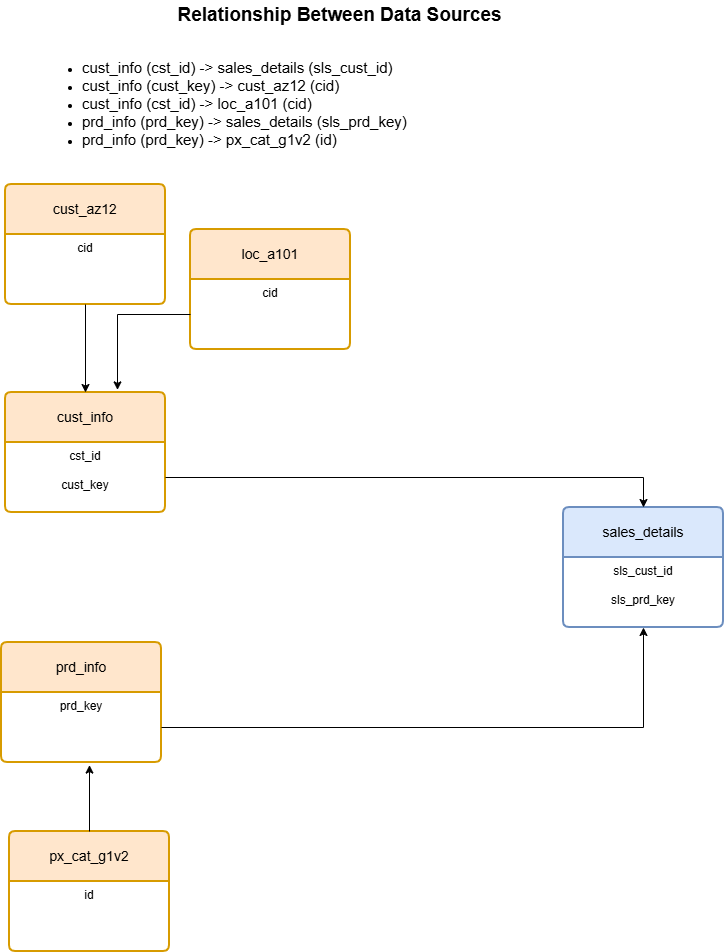

The diagram above was exported from draw.io. Its source (the exported page's mxGraphModel, read from the mxfile embedded in the PNG):
<mxGraphModel dx="1873" dy="1035" grid="0" gridSize="10" guides="1" tooltips="1" connect="1" arrows="1" fold="1" page="1" pageScale="1" pageWidth="1000" pageHeight="1100" background="#ffffff" math="0" shadow="0">
  <root>
    <mxCell id="0" />
    <mxCell id="1" parent="0" />
    <mxCell id="ZU9BQZBy7vGfVINASeM_-5" parent="1" style="swimlane;childLayout=stackLayout;horizontal=1;startSize=50;horizontalStack=0;rounded=1;fontSize=14;fontStyle=0;strokeWidth=2;resizeParent=0;resizeLast=1;shadow=0;dashed=0;align=center;arcSize=4;whiteSpace=wrap;html=1;fillColor=#ffe6cc;strokeColor=#d79b00;" value="cust_info" vertex="1">
      <mxGeometry height="120" width="160" x="143" y="420" as="geometry" />
    </mxCell>
    <mxCell id="ZU9BQZBy7vGfVINASeM_-6" parent="ZU9BQZBy7vGfVINASeM_-5" style="align=center;strokeColor=none;fillColor=none;spacingLeft=4;spacingRight=4;fontSize=12;verticalAlign=top;resizable=0;rotatable=0;part=1;html=1;whiteSpace=wrap;" value="&lt;div style=&quot;&quot;&gt;&lt;span style=&quot;background-color: transparent; color: light-dark(rgb(0, 0, 0), rgb(255, 255, 255));&quot;&gt;cst_id&lt;/span&gt;&lt;/div&gt;&lt;div style=&quot;&quot;&gt;&lt;span style=&quot;background-color: transparent; color: light-dark(rgb(0, 0, 0), rgb(255, 255, 255));&quot;&gt;&lt;br&gt;&lt;/span&gt;&lt;/div&gt;&lt;div style=&quot;&quot;&gt;&lt;span style=&quot;background-color: transparent; color: light-dark(rgb(0, 0, 0), rgb(255, 255, 255));&quot;&gt;cust_key&lt;/span&gt;&lt;/div&gt;" vertex="1">
      <mxGeometry height="70" width="160" y="50" as="geometry" />
    </mxCell>
    <mxCell id="ZU9BQZBy7vGfVINASeM_-10" parent="1" style="swimlane;childLayout=stackLayout;horizontal=1;startSize=50;horizontalStack=0;rounded=1;fontSize=14;fontStyle=0;strokeWidth=2;resizeParent=0;resizeLast=1;shadow=0;dashed=0;align=center;arcSize=4;whiteSpace=wrap;html=1;fillColor=#dae8fc;strokeColor=#6c8ebf;" value="sales_details" vertex="1">
      <mxGeometry height="120" width="160" x="701" y="535" as="geometry" />
    </mxCell>
    <mxCell id="ZU9BQZBy7vGfVINASeM_-11" parent="ZU9BQZBy7vGfVINASeM_-10" style="align=center;strokeColor=none;fillColor=none;spacingLeft=4;spacingRight=4;fontSize=12;verticalAlign=top;resizable=0;rotatable=0;part=1;html=1;whiteSpace=wrap;" value="sls_cust_id&lt;div&gt;&lt;br&gt;&lt;/div&gt;&lt;div&gt;sls_prd_key&lt;/div&gt;" vertex="1">
      <mxGeometry height="70" width="160" y="50" as="geometry" />
    </mxCell>
    <mxCell id="ZU9BQZBy7vGfVINASeM_-13" parent="1" style="swimlane;childLayout=stackLayout;horizontal=1;startSize=50;horizontalStack=0;rounded=1;fontSize=14;fontStyle=0;strokeWidth=2;resizeParent=0;resizeLast=1;shadow=0;dashed=0;align=center;arcSize=4;whiteSpace=wrap;html=1;fillColor=#ffe6cc;strokeColor=#d79b00;" value="prd_info" vertex="1">
      <mxGeometry height="120" width="160" x="139" y="670" as="geometry" />
    </mxCell>
    <mxCell id="ZU9BQZBy7vGfVINASeM_-14" parent="ZU9BQZBy7vGfVINASeM_-13" style="align=center;strokeColor=none;fillColor=none;spacingLeft=4;spacingRight=4;fontSize=12;verticalAlign=top;resizable=0;rotatable=0;part=1;html=1;whiteSpace=wrap;" value="&lt;div style=&quot;&quot;&gt;&lt;span style=&quot;background-color: transparent; color: light-dark(rgb(0, 0, 0), rgb(255, 255, 255));&quot;&gt;prd_key&lt;/span&gt;&lt;/div&gt;" vertex="1">
      <mxGeometry height="70" width="160" y="50" as="geometry" />
    </mxCell>
    <mxCell id="ZU9BQZBy7vGfVINASeM_-17" edge="1" parent="1" source="ZU9BQZBy7vGfVINASeM_-14" style="edgeStyle=orthogonalEdgeStyle;rounded=0;orthogonalLoop=1;jettySize=auto;html=1;entryX=0.5;entryY=1;entryDx=0;entryDy=0;" target="ZU9BQZBy7vGfVINASeM_-11">
      <mxGeometry relative="1" as="geometry" />
    </mxCell>
    <mxCell id="ZU9BQZBy7vGfVINASeM_-19" edge="1" parent="1" source="ZU9BQZBy7vGfVINASeM_-6" style="edgeStyle=orthogonalEdgeStyle;rounded=0;orthogonalLoop=1;jettySize=auto;html=1;entryX=0.5;entryY=0;entryDx=0;entryDy=0;" target="ZU9BQZBy7vGfVINASeM_-10">
      <mxGeometry relative="1" as="geometry" />
    </mxCell>
    <mxCell id="ZU9BQZBy7vGfVINASeM_-22" parent="1" style="swimlane;childLayout=stackLayout;horizontal=1;startSize=50;horizontalStack=0;rounded=1;fontSize=14;fontStyle=0;strokeWidth=2;resizeParent=0;resizeLast=1;shadow=0;dashed=0;align=center;arcSize=4;whiteSpace=wrap;html=1;fillColor=#ffe6cc;strokeColor=#d79b00;" value="cust_az12" vertex="1">
      <mxGeometry height="120" width="160" x="143" y="212" as="geometry" />
    </mxCell>
    <mxCell id="ZU9BQZBy7vGfVINASeM_-23" parent="ZU9BQZBy7vGfVINASeM_-22" style="align=center;strokeColor=none;fillColor=none;spacingLeft=4;spacingRight=4;fontSize=12;verticalAlign=top;resizable=0;rotatable=0;part=1;html=1;whiteSpace=wrap;" value="&lt;div style=&quot;&quot;&gt;cid&lt;/div&gt;" vertex="1">
      <mxGeometry height="70" width="160" y="50" as="geometry" />
    </mxCell>
    <mxCell id="ZU9BQZBy7vGfVINASeM_-25" edge="1" parent="1" source="ZU9BQZBy7vGfVINASeM_-23" style="edgeStyle=orthogonalEdgeStyle;rounded=0;orthogonalLoop=1;jettySize=auto;html=1;entryX=0.5;entryY=0;entryDx=0;entryDy=0;" target="ZU9BQZBy7vGfVINASeM_-5">
      <mxGeometry relative="1" as="geometry" />
    </mxCell>
    <mxCell id="ZU9BQZBy7vGfVINASeM_-26" parent="1" style="swimlane;childLayout=stackLayout;horizontal=1;startSize=50;horizontalStack=0;rounded=1;fontSize=14;fontStyle=0;strokeWidth=2;resizeParent=0;resizeLast=1;shadow=0;dashed=0;align=center;arcSize=4;whiteSpace=wrap;html=1;fillColor=#ffe6cc;strokeColor=#d79b00;" value="loc_a101" vertex="1">
      <mxGeometry height="120" width="160" x="328" y="257" as="geometry" />
    </mxCell>
    <mxCell id="ZU9BQZBy7vGfVINASeM_-27" parent="ZU9BQZBy7vGfVINASeM_-26" style="align=center;strokeColor=none;fillColor=none;spacingLeft=4;spacingRight=4;fontSize=12;verticalAlign=top;resizable=0;rotatable=0;part=1;html=1;whiteSpace=wrap;" value="&lt;div style=&quot;&quot;&gt;cid&lt;/div&gt;" vertex="1">
      <mxGeometry height="70" width="160" y="50" as="geometry" />
    </mxCell>
    <mxCell id="ZU9BQZBy7vGfVINASeM_-28" edge="1" parent="1" source="ZU9BQZBy7vGfVINASeM_-27" style="edgeStyle=orthogonalEdgeStyle;rounded=0;orthogonalLoop=1;jettySize=auto;html=1;">
      <mxGeometry relative="1" as="geometry">
        <mxPoint x="255" y="417.4000244140625" as="targetPoint" />
      </mxGeometry>
    </mxCell>
    <mxCell id="ZU9BQZBy7vGfVINASeM_-29" parent="1" style="swimlane;childLayout=stackLayout;horizontal=1;startSize=50;horizontalStack=0;rounded=1;fontSize=14;fontStyle=0;strokeWidth=2;resizeParent=0;resizeLast=1;shadow=0;dashed=0;align=center;arcSize=4;whiteSpace=wrap;html=1;fillColor=#ffe6cc;strokeColor=#d79b00;" value="px_cat_g1v2" vertex="1">
      <mxGeometry height="120" width="160" x="147" y="859" as="geometry" />
    </mxCell>
    <mxCell id="ZU9BQZBy7vGfVINASeM_-30" parent="ZU9BQZBy7vGfVINASeM_-29" style="align=center;strokeColor=none;fillColor=none;spacingLeft=4;spacingRight=4;fontSize=12;verticalAlign=top;resizable=0;rotatable=0;part=1;html=1;whiteSpace=wrap;" value="&lt;div style=&quot;&quot;&gt;&lt;span style=&quot;background-color: transparent; color: light-dark(rgb(0, 0, 0), rgb(255, 255, 255));&quot;&gt;id&lt;/span&gt;&lt;/div&gt;" vertex="1">
      <mxGeometry height="70" width="160" y="50" as="geometry" />
    </mxCell>
    <mxCell id="ZU9BQZBy7vGfVINASeM_-31" edge="1" parent="1" source="ZU9BQZBy7vGfVINASeM_-29" style="edgeStyle=orthogonalEdgeStyle;rounded=0;orthogonalLoop=1;jettySize=auto;html=1;entryX=0.55;entryY=1.037;entryDx=0;entryDy=0;entryPerimeter=0;" target="ZU9BQZBy7vGfVINASeM_-14">
      <mxGeometry relative="1" as="geometry" />
    </mxCell>
    <mxCell id="ZU9BQZBy7vGfVINASeM_-34" parent="1" style="text;html=1;whiteSpace=wrap;strokeColor=none;fillColor=none;align=center;verticalAlign=middle;rounded=0;" value="&lt;b&gt;&lt;font style=&quot;font-size: 19px;&quot;&gt;Relationship Between Data Sources&lt;/font&gt;&lt;/b&gt;" vertex="1">
      <mxGeometry height="30" width="599" x="178" y="28" as="geometry" />
    </mxCell>
    <mxCell id="ZU9BQZBy7vGfVINASeM_-35" parent="1" style="text;html=1;whiteSpace=wrap;strokeColor=none;fillColor=none;align=left;verticalAlign=middle;rounded=0;" value="&lt;ul&gt;&lt;li&gt;&lt;font style=&quot;font-size: 15px;&quot;&gt;cust_info (cst_id) -&amp;gt; sales_details (sls_cust_id)&lt;/font&gt;&lt;/li&gt;&lt;li&gt;&lt;font style=&quot;font-size: 15px;&quot;&gt;cust_info (cust_key) -&amp;gt; cust_az12 (cid)&lt;/font&gt;&lt;/li&gt;&lt;li&gt;&lt;font style=&quot;font-size: 15px;&quot;&gt;cust_info (cst_id) -&amp;gt; loc_a101 (cid)&lt;/font&gt;&lt;/li&gt;&lt;li&gt;&lt;font style=&quot;font-size: 15px;&quot;&gt;prd_info (prd_key) -&amp;gt; sales_details (sls_prd_key)&lt;/font&gt;&lt;/li&gt;&lt;li&gt;&lt;font style=&quot;font-size: 15px;&quot;&gt;prd_info (prd_key) -&amp;gt; px_cat_g1v2 (id)&lt;/font&gt;&lt;/li&gt;&lt;/ul&gt;" vertex="1">
      <mxGeometry height="111" width="599" x="178" y="75" as="geometry" />
    </mxCell>
  </root>
</mxGraphModel>